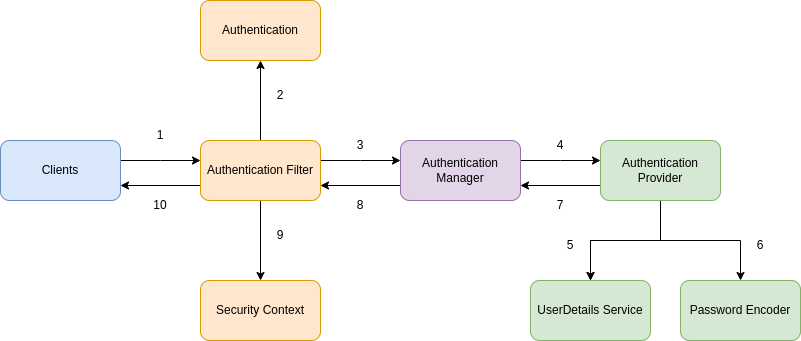

The diagram above was exported from draw.io. Its source (the exported page's mxGraphModel, read from the mxfile embedded in the PNG):
<mxGraphModel dx="1352" dy="756" grid="1" gridSize="10" guides="1" tooltips="1" connect="1" arrows="1" fold="1" page="1" pageScale="1" pageWidth="850" pageHeight="1100" math="0" shadow="0">
  <root>
    <mxCell id="0" />
    <mxCell id="1" parent="0" />
    <mxCell id="kp-s41Xx74q8tjolPUHk-3" value="" style="edgeStyle=orthogonalEdgeStyle;rounded=0;orthogonalLoop=1;jettySize=auto;html=1;" edge="1" parent="1" source="kp-s41Xx74q8tjolPUHk-1" target="kp-s41Xx74q8tjolPUHk-2">
      <mxGeometry relative="1" as="geometry">
        <Array as="points">
          <mxPoint x="190" y="320" />
          <mxPoint x="190" y="320" />
        </Array>
      </mxGeometry>
    </mxCell>
    <mxCell id="kp-s41Xx74q8tjolPUHk-1" value="Clients" style="rounded=1;whiteSpace=wrap;html=1;fillColor=#dae8fc;strokeColor=#6c8ebf;" vertex="1" parent="1">
      <mxGeometry x="30" y="300" width="120" height="60" as="geometry" />
    </mxCell>
    <mxCell id="kp-s41Xx74q8tjolPUHk-5" value="" style="edgeStyle=orthogonalEdgeStyle;rounded=0;orthogonalLoop=1;jettySize=auto;html=1;" edge="1" parent="1" source="kp-s41Xx74q8tjolPUHk-2" target="kp-s41Xx74q8tjolPUHk-4">
      <mxGeometry relative="1" as="geometry" />
    </mxCell>
    <mxCell id="kp-s41Xx74q8tjolPUHk-7" value="" style="edgeStyle=orthogonalEdgeStyle;rounded=0;orthogonalLoop=1;jettySize=auto;html=1;" edge="1" parent="1" source="kp-s41Xx74q8tjolPUHk-2" target="kp-s41Xx74q8tjolPUHk-6">
      <mxGeometry relative="1" as="geometry" />
    </mxCell>
    <mxCell id="kp-s41Xx74q8tjolPUHk-9" value="" style="edgeStyle=orthogonalEdgeStyle;rounded=0;orthogonalLoop=1;jettySize=auto;html=1;" edge="1" parent="1" source="kp-s41Xx74q8tjolPUHk-2" target="kp-s41Xx74q8tjolPUHk-8">
      <mxGeometry relative="1" as="geometry">
        <Array as="points">
          <mxPoint x="390" y="320" />
          <mxPoint x="390" y="320" />
        </Array>
      </mxGeometry>
    </mxCell>
    <mxCell id="kp-s41Xx74q8tjolPUHk-18" style="edgeStyle=orthogonalEdgeStyle;rounded=0;orthogonalLoop=1;jettySize=auto;html=1;entryX=1;entryY=0.75;entryDx=0;entryDy=0;exitX=0;exitY=0.75;exitDx=0;exitDy=0;" edge="1" parent="1" source="kp-s41Xx74q8tjolPUHk-2" target="kp-s41Xx74q8tjolPUHk-1">
      <mxGeometry relative="1" as="geometry" />
    </mxCell>
    <mxCell id="kp-s41Xx74q8tjolPUHk-2" value="Authentication Filter" style="rounded=1;whiteSpace=wrap;html=1;fillColor=#ffe6cc;strokeColor=#d79b00;" vertex="1" parent="1">
      <mxGeometry x="230" y="300" width="120" height="60" as="geometry" />
    </mxCell>
    <mxCell id="kp-s41Xx74q8tjolPUHk-4" value="Authentication" style="whiteSpace=wrap;html=1;rounded=1;fillColor=#ffe6cc;strokeColor=#d79b00;" vertex="1" parent="1">
      <mxGeometry x="230" y="160" width="120" height="60" as="geometry" />
    </mxCell>
    <mxCell id="kp-s41Xx74q8tjolPUHk-6" value="Security Context" style="whiteSpace=wrap;html=1;rounded=1;fillColor=#ffe6cc;strokeColor=#d79b00;" vertex="1" parent="1">
      <mxGeometry x="230" y="440" width="120" height="60" as="geometry" />
    </mxCell>
    <mxCell id="kp-s41Xx74q8tjolPUHk-11" value="" style="edgeStyle=orthogonalEdgeStyle;rounded=0;orthogonalLoop=1;jettySize=auto;html=1;" edge="1" parent="1" source="kp-s41Xx74q8tjolPUHk-8" target="kp-s41Xx74q8tjolPUHk-10">
      <mxGeometry relative="1" as="geometry">
        <Array as="points">
          <mxPoint x="590" y="320" />
          <mxPoint x="590" y="320" />
        </Array>
      </mxGeometry>
    </mxCell>
    <mxCell id="kp-s41Xx74q8tjolPUHk-19" style="edgeStyle=orthogonalEdgeStyle;rounded=0;orthogonalLoop=1;jettySize=auto;html=1;entryX=1;entryY=0.75;entryDx=0;entryDy=0;exitX=0;exitY=0.75;exitDx=0;exitDy=0;" edge="1" parent="1" source="kp-s41Xx74q8tjolPUHk-8" target="kp-s41Xx74q8tjolPUHk-2">
      <mxGeometry relative="1" as="geometry" />
    </mxCell>
    <mxCell id="kp-s41Xx74q8tjolPUHk-8" value="Authentication Manager" style="whiteSpace=wrap;html=1;rounded=1;fillColor=#e1d5e7;strokeColor=#9673a6;" vertex="1" parent="1">
      <mxGeometry x="430" y="300" width="120" height="60" as="geometry" />
    </mxCell>
    <mxCell id="kp-s41Xx74q8tjolPUHk-13" value="" style="edgeStyle=orthogonalEdgeStyle;rounded=0;orthogonalLoop=1;jettySize=auto;html=1;" edge="1" parent="1" source="kp-s41Xx74q8tjolPUHk-10" target="kp-s41Xx74q8tjolPUHk-12">
      <mxGeometry relative="1" as="geometry" />
    </mxCell>
    <mxCell id="kp-s41Xx74q8tjolPUHk-14" value="" style="edgeStyle=orthogonalEdgeStyle;rounded=0;orthogonalLoop=1;jettySize=auto;html=1;" edge="1" parent="1" source="kp-s41Xx74q8tjolPUHk-10" target="kp-s41Xx74q8tjolPUHk-12">
      <mxGeometry relative="1" as="geometry" />
    </mxCell>
    <mxCell id="kp-s41Xx74q8tjolPUHk-16" value="" style="edgeStyle=orthogonalEdgeStyle;rounded=0;orthogonalLoop=1;jettySize=auto;html=1;" edge="1" parent="1" source="kp-s41Xx74q8tjolPUHk-10" target="kp-s41Xx74q8tjolPUHk-15">
      <mxGeometry relative="1" as="geometry" />
    </mxCell>
    <mxCell id="kp-s41Xx74q8tjolPUHk-20" style="edgeStyle=orthogonalEdgeStyle;rounded=0;orthogonalLoop=1;jettySize=auto;html=1;entryX=1;entryY=0.75;entryDx=0;entryDy=0;exitX=0;exitY=0.75;exitDx=0;exitDy=0;" edge="1" parent="1" source="kp-s41Xx74q8tjolPUHk-10" target="kp-s41Xx74q8tjolPUHk-8">
      <mxGeometry relative="1" as="geometry" />
    </mxCell>
    <mxCell id="kp-s41Xx74q8tjolPUHk-10" value="Authentication Provider" style="whiteSpace=wrap;html=1;rounded=1;fillColor=#d5e8d4;strokeColor=#82b366;" vertex="1" parent="1">
      <mxGeometry x="630" y="300" width="120" height="60" as="geometry" />
    </mxCell>
    <mxCell id="kp-s41Xx74q8tjolPUHk-12" value="UserDetails Service" style="whiteSpace=wrap;html=1;rounded=1;fillColor=#d5e8d4;strokeColor=#82b366;" vertex="1" parent="1">
      <mxGeometry x="560" y="440" width="120" height="60" as="geometry" />
    </mxCell>
    <mxCell id="kp-s41Xx74q8tjolPUHk-15" value="Password Encoder" style="whiteSpace=wrap;html=1;rounded=1;fillColor=#d5e8d4;strokeColor=#82b366;" vertex="1" parent="1">
      <mxGeometry x="710" y="440" width="120" height="60" as="geometry" />
    </mxCell>
    <mxCell id="kp-s41Xx74q8tjolPUHk-21" value="1" style="text;html=1;strokeColor=none;fillColor=none;align=center;verticalAlign=middle;whiteSpace=wrap;rounded=0;" vertex="1" parent="1">
      <mxGeometry x="160" y="280" width="60" height="30" as="geometry" />
    </mxCell>
    <mxCell id="kp-s41Xx74q8tjolPUHk-22" value="2" style="text;html=1;strokeColor=none;fillColor=none;align=center;verticalAlign=middle;whiteSpace=wrap;rounded=0;" vertex="1" parent="1">
      <mxGeometry x="290" y="240" width="40" height="30" as="geometry" />
    </mxCell>
    <mxCell id="kp-s41Xx74q8tjolPUHk-23" value="3" style="text;html=1;strokeColor=none;fillColor=none;align=center;verticalAlign=middle;whiteSpace=wrap;rounded=0;" vertex="1" parent="1">
      <mxGeometry x="370" y="290" width="40" height="30" as="geometry" />
    </mxCell>
    <mxCell id="kp-s41Xx74q8tjolPUHk-24" value="4" style="text;html=1;strokeColor=none;fillColor=none;align=center;verticalAlign=middle;whiteSpace=wrap;rounded=0;" vertex="1" parent="1">
      <mxGeometry x="570" y="290" width="40" height="30" as="geometry" />
    </mxCell>
    <mxCell id="kp-s41Xx74q8tjolPUHk-25" value="5" style="text;html=1;strokeColor=none;fillColor=none;align=center;verticalAlign=middle;whiteSpace=wrap;rounded=0;" vertex="1" parent="1">
      <mxGeometry x="580" y="390" width="40" height="30" as="geometry" />
    </mxCell>
    <mxCell id="kp-s41Xx74q8tjolPUHk-26" value="6" style="text;html=1;strokeColor=none;fillColor=none;align=center;verticalAlign=middle;whiteSpace=wrap;rounded=0;" vertex="1" parent="1">
      <mxGeometry x="770" y="390" width="40" height="30" as="geometry" />
    </mxCell>
    <mxCell id="kp-s41Xx74q8tjolPUHk-27" value="7" style="text;html=1;strokeColor=none;fillColor=none;align=center;verticalAlign=middle;whiteSpace=wrap;rounded=0;" vertex="1" parent="1">
      <mxGeometry x="570" y="350" width="40" height="30" as="geometry" />
    </mxCell>
    <mxCell id="kp-s41Xx74q8tjolPUHk-28" value="8" style="text;html=1;strokeColor=none;fillColor=none;align=center;verticalAlign=middle;whiteSpace=wrap;rounded=0;" vertex="1" parent="1">
      <mxGeometry x="370" y="350" width="40" height="30" as="geometry" />
    </mxCell>
    <mxCell id="kp-s41Xx74q8tjolPUHk-29" value="9" style="text;html=1;strokeColor=none;fillColor=none;align=center;verticalAlign=middle;whiteSpace=wrap;rounded=0;" vertex="1" parent="1">
      <mxGeometry x="290" y="380" width="40" height="30" as="geometry" />
    </mxCell>
    <mxCell id="kp-s41Xx74q8tjolPUHk-30" value="10" style="text;html=1;strokeColor=none;fillColor=none;align=center;verticalAlign=middle;whiteSpace=wrap;rounded=0;" vertex="1" parent="1">
      <mxGeometry x="170" y="350" width="40" height="30" as="geometry" />
    </mxCell>
  </root>
</mxGraphModel>